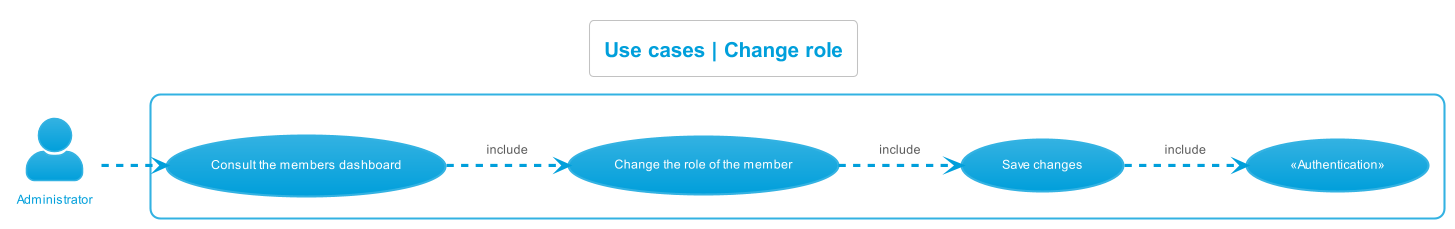

The diagram above was rendered by PlantUML. Its source (embedded in the PNG):
@startuml use_cases__change_role
left to right direction
skinparam actorStyle Awesome
!theme bluegray
skinparam backgroundcolor White

'Titre'
title Use cases | Change role

'Acteur'
actor "Administrator" as Administrateur

'Rectangle'
rectangle {
    'Authentification'
    "«Authentication»" as (Authentification)

    'Administrateur'
    "Consult the members dashboard" as (ConsulterTDBMembres)
    "Change the role of the member" as (ModifierRole)
    "Save changes" as (EnregistrerModifications)

    'Déroulement'
    :Administrateur: -.> (ConsulterTDBMembres)
    (ConsulterTDBMembres) -.> (ModifierRole) : include
    (ModifierRole) -.> (EnregistrerModifications) : include
    (EnregistrerModifications) -.> (Authentification) : include
}
@enduml